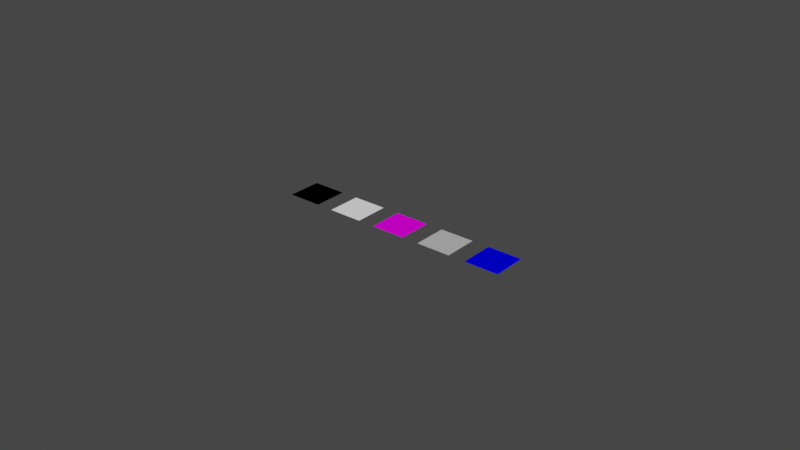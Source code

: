 # Source: start.blend  (saved by Blender 2.82.7; exported with 4.5.12 LTS)
import bpy
from mathutils import Matrix  # noqa: F401  (used for matrix-valued properties, if any)

bpy.ops.wm.read_factory_settings(use_empty=True)
scene = bpy.context.scene
scene.name = 'Scene'

# ---- collections
col_collection = bpy.data.collections.new('Collection'); scene.collection.children.link(col_collection)

# ---- materials (node trees are filled in below, after node groups)
mat_so_interior = bpy.data.materials.new('SO_Interior')
mat_so_interior.use_transparent_shadow = False
mat_so_interior.diffuse_color = (1.0, 1.0, 1.0, 1.0)
mat_so_online = bpy.data.materials.new('SO_Online')
mat_so_online.use_transparent_shadow = False
mat_so_online.diffuse_color = (1.0, 0.0, 1.0, 1.0)
mat_so_pocket = bpy.data.materials.new('SO_Pocket')
mat_so_pocket.use_transparent_shadow = False
mat_so_pocket.diffuse_color = (0.5, 0.5, 0.5, 1.0)
mat_so_guide = bpy.data.materials.new('SO_Guide')
mat_so_guide.use_transparent_shadow = False
mat_so_guide.diffuse_color = (0.0, 0.0, 1.0, 1.0)
mat_so_exterior = bpy.data.materials.new('SO_Exterior')
mat_so_exterior.use_transparent_shadow = False
mat_so_exterior.diffuse_color = (0.0, 0.0, 0.0, 1.0)

# ---- material node trees

# ---- world
world_world = bpy.data.worlds.new('World'); scene.world = world_world
world_world.use_nodes = True; world_world.node_tree.nodes.clear()
_N = world_world.node_tree.nodes; _L = world_world.node_tree.links
n0 = _N.new('ShaderNodeOutputWorld'); n0.name = 'World Output'; n0.location = (300, 300)
n1 = _N.new('ShaderNodeBackground'); n1.name = 'Background'; n1.location = (10, 300)
n1.inputs[0].default_value = (0.05088, 0.05088, 0.05088, 1.0)
_L.new(n1.outputs[0], n0.inputs[0])
n0.is_active_output = True
world_world.color = (0.05088, 0.05088, 0.05088)
world_world.use_sun_shadow = False
world_world.sun_shadow_jitter_overblur = 0.0

# ---- meshes
me_plane = bpy.data.meshes.new('Plane')
me_plane.from_pydata([(-4.0, -1.0, 0.0), (-2.0, -1.0, 0.0), (-4.0, 1.0, 0.0), (-2.0, 1.0, 0.0)], [], [(0, 1, 3, 2)])
_uv = me_plane.uv_layers.new(name='UVMap')
_uv.uv.foreach_set('vector', [0.0, 0.0, 1.0, 0.0, 1.0, 1.0, 0.0, 1.0])
me_plane.materials.append(mat_so_interior)
me_plane.use_remesh_fix_poles = True
me_plane.use_remesh_preserve_attributes = False
me_plane.use_mirror_vertex_groups = False
me_plane.update()
me_plane_001 = bpy.data.meshes.new('Plane.001')
me_plane_001.from_pydata([(-1.0, -1.0, 0.0), (1.0, -1.0, 0.0), (-1.0, 1.0, 0.0), (1.0, 1.0, 0.0)], [], [(0, 1, 3, 2)])
_uv = me_plane_001.uv_layers.new(name='UVMap')
_uv.uv.foreach_set('vector', [0.0, 0.0, 1.0, 0.0, 1.0, 1.0, 0.0, 1.0])
me_plane_001.materials.append(mat_so_online)
me_plane_001.use_remesh_fix_poles = True
me_plane_001.use_remesh_preserve_attributes = False
me_plane_001.use_mirror_vertex_groups = False
me_plane_001.update()
me_plane_002 = bpy.data.meshes.new('Plane.002')
me_plane_002.from_pydata([(2.0, -1.0, 0.0), (4.0, -1.0, 0.0), (2.0, 1.0, 0.0), (4.0, 1.0, 0.0)], [], [(0, 1, 3, 2)])
_uv = me_plane_002.uv_layers.new(name='UVMap')
_uv.uv.foreach_set('vector', [0.0, 0.0, 1.0, 0.0, 1.0, 1.0, 0.0, 1.0])
me_plane_002.materials.append(mat_so_pocket)
me_plane_002.use_remesh_fix_poles = True
me_plane_002.use_remesh_preserve_attributes = False
me_plane_002.use_mirror_vertex_groups = False
me_plane_002.update()
me_plane_003 = bpy.data.meshes.new('Plane.003')
me_plane_003.from_pydata([(5.0, -1.0, 0.0), (7.0, -1.0, 0.0), (5.0, 1.0, 0.0), (7.0, 1.0, 0.0)], [], [(0, 1, 3, 2)])
_uv = me_plane_003.uv_layers.new(name='UVMap')
_uv.uv.foreach_set('vector', [0.0, 0.0, 1.0, 0.0, 1.0, 1.0, 0.0, 1.0])
me_plane_003.materials.append(mat_so_guide)
me_plane_003.use_remesh_fix_poles = True
me_plane_003.use_remesh_preserve_attributes = False
me_plane_003.use_mirror_vertex_groups = False
me_plane_003.update()
me_plane_004 = bpy.data.meshes.new('Plane.004')
me_plane_004.from_pydata([(-7.0, -1.0, 0.0), (-5.0, -1.0, 0.0), (-7.0, 1.0, 0.0), (-5.0, 1.0, 0.0)], [], [(0, 1, 3, 2)])
_uv = me_plane_004.uv_layers.new(name='UVMap')
_uv.uv.foreach_set('vector', [0.0, 0.0, 1.0, 0.0, 1.0, 1.0, 0.0, 1.0])
me_plane_004.materials.append(mat_so_exterior)
me_plane_004.use_remesh_fix_poles = True
me_plane_004.use_remesh_preserve_attributes = False
me_plane_004.use_mirror_vertex_groups = False
me_plane_004.update()
me_plane_005 = bpy.data.meshes.new('Plane.005')
me_plane_005.from_pydata([(-1000.0, -1000.0, 0.0), (1000.0, -1000.0, 0.0), (-1000.0, 1000.0, 0.0), (1000.0, 1000.0, 0.0)], [(2, 0), (0, 1), (1, 3), (3, 2)], [])
_uv = me_plane_005.uv_layers.new(name='UVMap')
_uv.uv.foreach_set('vector', [])
me_plane_005.use_remesh_fix_poles = True
me_plane_005.use_remesh_preserve_attributes = False
me_plane_005.use_mirror_vertex_groups = False
me_plane_005.update()

# ---- objects
ob_plane = bpy.data.objects.new('Plane', me_plane)
ob_plane_001 = bpy.data.objects.new('Plane.001', me_plane_001)
ob_plane_002 = bpy.data.objects.new('Plane.002', me_plane_002)
ob_plane_003 = bpy.data.objects.new('Plane.003', me_plane_003)
ob_plane_004 = bpy.data.objects.new('Plane.004', me_plane_004)
ob_so_sheet = bpy.data.objects.new('SO_sheet', me_plane_005)

# ---- transforms, parenting, visibility, modifiers, constraints
ob_plane.location = (0.0, 0.0, 0.0)
ob_plane.lineart.crease_threshold = 0.0
ob_plane_001.location = (0.0, 0.0, 0.0)
ob_plane_001.lineart.crease_threshold = 0.0
ob_plane_002.location = (0.0, 0.0, 0.0)
ob_plane_002.lineart.crease_threshold = 0.0
ob_plane_003.location = (0.0, 0.0, 0.0)
ob_plane_003.lineart.crease_threshold = 0.0
ob_plane_004.location = (0.0, 0.0, 0.0)
ob_plane_004.lineart.crease_threshold = 0.0
ob_so_sheet.location = (0.0, 0.0, 0.0)
ob_so_sheet.scale = (0.015, 0.01, 1.0)
ob_so_sheet.lineart.crease_threshold = 0.0

# ---- collection membership
col_collection.objects.link(ob_plane)
col_collection.objects.link(ob_plane_001)
col_collection.objects.link(ob_plane_002)
col_collection.objects.link(ob_plane_003)
col_collection.objects.link(ob_plane_004)
col_collection.objects.link(ob_so_sheet)

# ---- scene / render settings (as saved in the file)
scene.frame_start = 1; scene.frame_end = 250; scene.frame_set(1)
scene.render.engine = 'BLENDER_EEVEE_NEXT'
scene.cycles.use_denoising = False
scene.cycles.samples = 128
scene.cycles.sampling_pattern = 'TABULATED_SOBOL'
scene.cycles.use_adaptive_sampling = False
scene.cycles.use_light_tree = False
scene.view_settings.view_transform = 'Filmic'
scene.unit_settings.scale_length = 0.001
bpy.context.view_layer.update()

# ---- added for rendering (the .blend has no active camera and no usable light): camera, sun
cam_auto = bpy.data.cameras.new('AutoCamera')
cam_auto.lens = 50.0
cam_auto.sensor_width = 36.0
cam_auto.clip_end = 1000.0
ob_auto_camera = bpy.data.objects.new('AutoCamera', cam_auto)
scene.collection.objects.link(ob_auto_camera)
ob_auto_camera.location = (33.3594, -40.0313, 26.6876)
ob_auto_camera.rotation_euler = (1.09748, -7.21219e-08, 0.694738)
scene.camera = ob_auto_camera
light_auto_sun = bpy.data.lights.new('AutoSun', 'SUN')
light_auto_sun.energy = 3.0
light_auto_sun.angle = 0.0523599
ob_auto_sun = bpy.data.objects.new('AutoSun', light_auto_sun)
scene.collection.objects.link(ob_auto_sun)
ob_auto_sun.rotation_euler = (0.872665, 0.174533, 0.523599)
bpy.context.view_layer.update()
